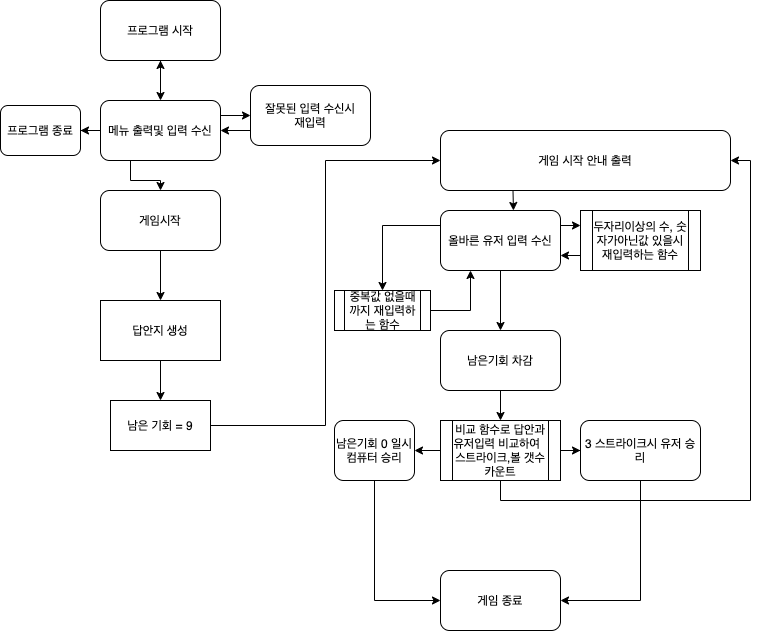

The diagram above was exported from draw.io. Its source (the exported page's mxGraphModel, read from the mxfile embedded in the PNG):
<mxGraphModel dx="926" dy="484" grid="1" gridSize="10" guides="1" tooltips="1" connect="1" arrows="1" fold="1" page="1" pageScale="1" pageWidth="827" pageHeight="1169" math="0" shadow="0">
  <root>
    <mxCell id="WIyWlLk6GJQsqaUBKTNV-0" />
    <mxCell id="WIyWlLk6GJQsqaUBKTNV-1" parent="WIyWlLk6GJQsqaUBKTNV-0" />
    <mxCell id="2zznbHk4-5MlHU350z_y-4" value="" style="edgeStyle=orthogonalEdgeStyle;rounded=0;orthogonalLoop=1;jettySize=auto;html=1;" parent="WIyWlLk6GJQsqaUBKTNV-1" source="2zznbHk4-5MlHU350z_y-2" edge="1">
      <mxGeometry relative="1" as="geometry">
        <mxPoint x="180" y="150" as="targetPoint" />
      </mxGeometry>
    </mxCell>
    <mxCell id="2zznbHk4-5MlHU350z_y-2" value="프로그램 시작" style="rounded=1;whiteSpace=wrap;html=1;" parent="WIyWlLk6GJQsqaUBKTNV-1" vertex="1">
      <mxGeometry x="120" y="50" width="120" height="60" as="geometry" />
    </mxCell>
    <mxCell id="2zznbHk4-5MlHU350z_y-6" value="" style="edgeStyle=orthogonalEdgeStyle;rounded=0;orthogonalLoop=1;jettySize=auto;html=1;" parent="WIyWlLk6GJQsqaUBKTNV-1" target="2zznbHk4-5MlHU350z_y-2" edge="1">
      <mxGeometry relative="1" as="geometry">
        <mxPoint x="180" y="140" as="sourcePoint" />
      </mxGeometry>
    </mxCell>
    <mxCell id="2zznbHk4-5MlHU350z_y-18" style="edgeStyle=orthogonalEdgeStyle;rounded=0;orthogonalLoop=1;jettySize=auto;html=1;exitX=1;exitY=0.25;exitDx=0;exitDy=0;" parent="WIyWlLk6GJQsqaUBKTNV-1" source="2zznbHk4-5MlHU350z_y-12" target="2zznbHk4-5MlHU350z_y-19" edge="1">
      <mxGeometry relative="1" as="geometry">
        <mxPoint x="260" y="165" as="targetPoint" />
      </mxGeometry>
    </mxCell>
    <mxCell id="2zznbHk4-5MlHU350z_y-21" style="edgeStyle=orthogonalEdgeStyle;rounded=0;orthogonalLoop=1;jettySize=auto;html=1;exitX=0.25;exitY=1;exitDx=0;exitDy=0;" parent="WIyWlLk6GJQsqaUBKTNV-1" source="2zznbHk4-5MlHU350z_y-12" target="2zznbHk4-5MlHU350z_y-22" edge="1">
      <mxGeometry relative="1" as="geometry">
        <mxPoint x="180" y="230" as="targetPoint" />
      </mxGeometry>
    </mxCell>
    <mxCell id="2zznbHk4-5MlHU350z_y-26" style="edgeStyle=orthogonalEdgeStyle;rounded=0;orthogonalLoop=1;jettySize=auto;html=1;exitX=0;exitY=0.5;exitDx=0;exitDy=0;" parent="WIyWlLk6GJQsqaUBKTNV-1" source="2zznbHk4-5MlHU350z_y-12" target="2zznbHk4-5MlHU350z_y-27" edge="1">
      <mxGeometry relative="1" as="geometry">
        <mxPoint x="100" y="180" as="targetPoint" />
      </mxGeometry>
    </mxCell>
    <mxCell id="2zznbHk4-5MlHU350z_y-12" value="메뉴 출력및 입력 수신" style="rounded=1;whiteSpace=wrap;html=1;" parent="WIyWlLk6GJQsqaUBKTNV-1" vertex="1">
      <mxGeometry x="120" y="150" width="120" height="60" as="geometry" />
    </mxCell>
    <mxCell id="2zznbHk4-5MlHU350z_y-20" style="edgeStyle=orthogonalEdgeStyle;rounded=0;orthogonalLoop=1;jettySize=auto;html=1;exitX=0;exitY=0.75;exitDx=0;exitDy=0;entryX=1;entryY=0.5;entryDx=0;entryDy=0;" parent="WIyWlLk6GJQsqaUBKTNV-1" source="2zznbHk4-5MlHU350z_y-19" target="2zznbHk4-5MlHU350z_y-12" edge="1">
      <mxGeometry relative="1" as="geometry" />
    </mxCell>
    <mxCell id="2zznbHk4-5MlHU350z_y-19" value="잘못된 입력 수신시&lt;br&gt;재입력" style="rounded=1;whiteSpace=wrap;html=1;" parent="WIyWlLk6GJQsqaUBKTNV-1" vertex="1">
      <mxGeometry x="270" y="135" width="120" height="60" as="geometry" />
    </mxCell>
    <mxCell id="2zznbHk4-5MlHU350z_y-24" value="" style="edgeStyle=orthogonalEdgeStyle;rounded=0;orthogonalLoop=1;jettySize=auto;html=1;" parent="WIyWlLk6GJQsqaUBKTNV-1" source="2zznbHk4-5MlHU350z_y-22" edge="1">
      <mxGeometry relative="1" as="geometry">
        <mxPoint x="180" y="350" as="targetPoint" />
      </mxGeometry>
    </mxCell>
    <mxCell id="2zznbHk4-5MlHU350z_y-22" value="게임시작" style="rounded=1;whiteSpace=wrap;html=1;" parent="WIyWlLk6GJQsqaUBKTNV-1" vertex="1">
      <mxGeometry x="120" y="240" width="120" height="60" as="geometry" />
    </mxCell>
    <mxCell id="2zznbHk4-5MlHU350z_y-29" style="edgeStyle=orthogonalEdgeStyle;rounded=0;orthogonalLoop=1;jettySize=auto;html=1;exitX=0.5;exitY=1;exitDx=0;exitDy=0;entryX=0.5;entryY=0;entryDx=0;entryDy=0;" parent="WIyWlLk6GJQsqaUBKTNV-1" target="2zznbHk4-5MlHU350z_y-28" edge="1">
      <mxGeometry relative="1" as="geometry">
        <mxPoint x="180" y="410" as="sourcePoint" />
      </mxGeometry>
    </mxCell>
    <mxCell id="2zznbHk4-5MlHU350z_y-27" value="프로그램 종료" style="rounded=1;whiteSpace=wrap;html=1;" parent="WIyWlLk6GJQsqaUBKTNV-1" vertex="1">
      <mxGeometry x="20" y="155" width="80" height="50" as="geometry" />
    </mxCell>
    <mxCell id="2zznbHk4-5MlHU350z_y-36" style="edgeStyle=orthogonalEdgeStyle;rounded=0;orthogonalLoop=1;jettySize=auto;html=1;exitX=1;exitY=0.5;exitDx=0;exitDy=0;entryX=0;entryY=0.5;entryDx=0;entryDy=0;" parent="WIyWlLk6GJQsqaUBKTNV-1" source="2zznbHk4-5MlHU350z_y-28" target="2zznbHk4-5MlHU350z_y-35" edge="1">
      <mxGeometry relative="1" as="geometry" />
    </mxCell>
    <mxCell id="2zznbHk4-5MlHU350z_y-28" value="남은 기회 = 9" style="rounded=0;whiteSpace=wrap;html=1;" parent="WIyWlLk6GJQsqaUBKTNV-1" vertex="1">
      <mxGeometry x="130" y="450" width="100" height="50" as="geometry" />
    </mxCell>
    <mxCell id="2zznbHk4-5MlHU350z_y-30" value="답안지 생성" style="rounded=0;whiteSpace=wrap;html=1;" parent="WIyWlLk6GJQsqaUBKTNV-1" vertex="1">
      <mxGeometry x="120" y="350" width="120" height="60" as="geometry" />
    </mxCell>
    <mxCell id="2zznbHk4-5MlHU350z_y-39" style="edgeStyle=orthogonalEdgeStyle;rounded=0;orthogonalLoop=1;jettySize=auto;html=1;exitX=0;exitY=0.75;exitDx=0;exitDy=0;entryX=1;entryY=0.75;entryDx=0;entryDy=0;" parent="WIyWlLk6GJQsqaUBKTNV-1" source="2zznbHk4-5MlHU350z_y-32" target="2zznbHk4-5MlHU350z_y-38" edge="1">
      <mxGeometry relative="1" as="geometry" />
    </mxCell>
    <mxCell id="2zznbHk4-5MlHU350z_y-32" value="두자리이상의 수, 숫자가아닌값 있을시 재입력하는 함수" style="shape=process;whiteSpace=wrap;html=1;backgroundOutline=1;" parent="WIyWlLk6GJQsqaUBKTNV-1" vertex="1">
      <mxGeometry x="600" y="260" width="120" height="60" as="geometry" />
    </mxCell>
    <mxCell id="2zznbHk4-5MlHU350z_y-63" style="edgeStyle=orthogonalEdgeStyle;rounded=0;orthogonalLoop=1;jettySize=auto;html=1;exitX=0.25;exitY=1;exitDx=0;exitDy=0;entryX=0.608;entryY=0;entryDx=0;entryDy=0;entryPerimeter=0;" parent="WIyWlLk6GJQsqaUBKTNV-1" source="2zznbHk4-5MlHU350z_y-35" target="2zznbHk4-5MlHU350z_y-38" edge="1">
      <mxGeometry relative="1" as="geometry" />
    </mxCell>
    <mxCell id="2zznbHk4-5MlHU350z_y-35" value="게임 시작 안내 출력" style="rounded=1;whiteSpace=wrap;html=1;" parent="WIyWlLk6GJQsqaUBKTNV-1" vertex="1">
      <mxGeometry x="460" y="180" width="290" height="60" as="geometry" />
    </mxCell>
    <mxCell id="2zznbHk4-5MlHU350z_y-40" style="edgeStyle=orthogonalEdgeStyle;rounded=0;orthogonalLoop=1;jettySize=auto;html=1;exitX=1;exitY=0.25;exitDx=0;exitDy=0;entryX=0;entryY=0.25;entryDx=0;entryDy=0;" parent="WIyWlLk6GJQsqaUBKTNV-1" source="2zznbHk4-5MlHU350z_y-38" target="2zznbHk4-5MlHU350z_y-32" edge="1">
      <mxGeometry relative="1" as="geometry" />
    </mxCell>
    <mxCell id="2zznbHk4-5MlHU350z_y-44" style="edgeStyle=orthogonalEdgeStyle;rounded=0;orthogonalLoop=1;jettySize=auto;html=1;exitX=0;exitY=0.25;exitDx=0;exitDy=0;" parent="WIyWlLk6GJQsqaUBKTNV-1" source="2zznbHk4-5MlHU350z_y-38" target="2zznbHk4-5MlHU350z_y-45" edge="1">
      <mxGeometry relative="1" as="geometry">
        <mxPoint x="430" y="275" as="targetPoint" />
      </mxGeometry>
    </mxCell>
    <mxCell id="2zznbHk4-5MlHU350z_y-47" style="edgeStyle=orthogonalEdgeStyle;rounded=0;orthogonalLoop=1;jettySize=auto;html=1;exitX=0.5;exitY=1;exitDx=0;exitDy=0;" parent="WIyWlLk6GJQsqaUBKTNV-1" source="2zznbHk4-5MlHU350z_y-38" target="2zznbHk4-5MlHU350z_y-48" edge="1">
      <mxGeometry relative="1" as="geometry">
        <mxPoint x="520" y="390" as="targetPoint" />
      </mxGeometry>
    </mxCell>
    <mxCell id="2zznbHk4-5MlHU350z_y-38" value="올바른 유저 입력 수신" style="rounded=1;whiteSpace=wrap;html=1;" parent="WIyWlLk6GJQsqaUBKTNV-1" vertex="1">
      <mxGeometry x="460" y="260" width="120" height="60" as="geometry" />
    </mxCell>
    <mxCell id="2zznbHk4-5MlHU350z_y-46" style="edgeStyle=orthogonalEdgeStyle;rounded=0;orthogonalLoop=1;jettySize=auto;html=1;exitX=1;exitY=0.5;exitDx=0;exitDy=0;entryX=0.25;entryY=1;entryDx=0;entryDy=0;" parent="WIyWlLk6GJQsqaUBKTNV-1" source="2zznbHk4-5MlHU350z_y-45" target="2zznbHk4-5MlHU350z_y-38" edge="1">
      <mxGeometry relative="1" as="geometry" />
    </mxCell>
    <mxCell id="2zznbHk4-5MlHU350z_y-45" value="중복값 없을때까지 재입력하는 함수" style="shape=process;whiteSpace=wrap;html=1;backgroundOutline=1;" parent="WIyWlLk6GJQsqaUBKTNV-1" vertex="1">
      <mxGeometry x="354" y="340" width="96" height="40" as="geometry" />
    </mxCell>
    <mxCell id="2zznbHk4-5MlHU350z_y-49" style="edgeStyle=orthogonalEdgeStyle;rounded=0;orthogonalLoop=1;jettySize=auto;html=1;exitX=0.5;exitY=1;exitDx=0;exitDy=0;" parent="WIyWlLk6GJQsqaUBKTNV-1" source="2zznbHk4-5MlHU350z_y-48" edge="1">
      <mxGeometry relative="1" as="geometry">
        <mxPoint x="520" y="470" as="targetPoint" />
      </mxGeometry>
    </mxCell>
    <mxCell id="2zznbHk4-5MlHU350z_y-48" value="남은기회 차감" style="rounded=1;whiteSpace=wrap;html=1;" parent="WIyWlLk6GJQsqaUBKTNV-1" vertex="1">
      <mxGeometry x="460" y="380" width="120" height="60" as="geometry" />
    </mxCell>
    <mxCell id="2zznbHk4-5MlHU350z_y-52" style="edgeStyle=orthogonalEdgeStyle;rounded=0;orthogonalLoop=1;jettySize=auto;html=1;exitX=1;exitY=0.5;exitDx=0;exitDy=0;" parent="WIyWlLk6GJQsqaUBKTNV-1" source="2zznbHk4-5MlHU350z_y-51" target="2zznbHk4-5MlHU350z_y-53" edge="1">
      <mxGeometry relative="1" as="geometry">
        <mxPoint x="620" y="500" as="targetPoint" />
      </mxGeometry>
    </mxCell>
    <mxCell id="2zznbHk4-5MlHU350z_y-55" style="edgeStyle=orthogonalEdgeStyle;rounded=0;orthogonalLoop=1;jettySize=auto;html=1;exitX=0;exitY=0.5;exitDx=0;exitDy=0;" parent="WIyWlLk6GJQsqaUBKTNV-1" source="2zznbHk4-5MlHU350z_y-51" target="2zznbHk4-5MlHU350z_y-56" edge="1">
      <mxGeometry relative="1" as="geometry">
        <mxPoint x="430" y="500" as="targetPoint" />
      </mxGeometry>
    </mxCell>
    <mxCell id="2zznbHk4-5MlHU350z_y-58" style="edgeStyle=orthogonalEdgeStyle;rounded=0;orthogonalLoop=1;jettySize=auto;html=1;exitX=0.5;exitY=1;exitDx=0;exitDy=0;entryX=1;entryY=0.5;entryDx=0;entryDy=0;" parent="WIyWlLk6GJQsqaUBKTNV-1" source="2zznbHk4-5MlHU350z_y-51" target="2zznbHk4-5MlHU350z_y-35" edge="1">
      <mxGeometry relative="1" as="geometry" />
    </mxCell>
    <mxCell id="2zznbHk4-5MlHU350z_y-51" value="비교 함수로 답안과 유저입력 비교하여 &amp;nbsp;&lt;br&gt;스트라이크,볼 갯수 카운트" style="shape=process;whiteSpace=wrap;html=1;backgroundOutline=1;" parent="WIyWlLk6GJQsqaUBKTNV-1" vertex="1">
      <mxGeometry x="460" y="470" width="120" height="60" as="geometry" />
    </mxCell>
    <mxCell id="2zznbHk4-5MlHU350z_y-61" style="edgeStyle=orthogonalEdgeStyle;rounded=0;orthogonalLoop=1;jettySize=auto;html=1;exitX=0.5;exitY=1;exitDx=0;exitDy=0;entryX=1;entryY=0.5;entryDx=0;entryDy=0;" parent="WIyWlLk6GJQsqaUBKTNV-1" source="2zznbHk4-5MlHU350z_y-53" target="2zznbHk4-5MlHU350z_y-60" edge="1">
      <mxGeometry relative="1" as="geometry" />
    </mxCell>
    <mxCell id="2zznbHk4-5MlHU350z_y-53" value="3 스트라이크시 유저 승리" style="rounded=1;whiteSpace=wrap;html=1;" parent="WIyWlLk6GJQsqaUBKTNV-1" vertex="1">
      <mxGeometry x="600" y="470" width="120" height="60" as="geometry" />
    </mxCell>
    <mxCell id="2zznbHk4-5MlHU350z_y-62" style="edgeStyle=orthogonalEdgeStyle;rounded=0;orthogonalLoop=1;jettySize=auto;html=1;exitX=0.5;exitY=1;exitDx=0;exitDy=0;entryX=0;entryY=0.5;entryDx=0;entryDy=0;" parent="WIyWlLk6GJQsqaUBKTNV-1" source="2zznbHk4-5MlHU350z_y-56" target="2zznbHk4-5MlHU350z_y-60" edge="1">
      <mxGeometry relative="1" as="geometry" />
    </mxCell>
    <mxCell id="2zznbHk4-5MlHU350z_y-56" value="남은기회 0 일시&lt;br&gt;컴퓨터 승리" style="rounded=1;whiteSpace=wrap;html=1;" parent="WIyWlLk6GJQsqaUBKTNV-1" vertex="1">
      <mxGeometry x="354" y="470" width="80" height="60" as="geometry" />
    </mxCell>
    <mxCell id="2zznbHk4-5MlHU350z_y-60" value="게임 종료" style="rounded=1;whiteSpace=wrap;html=1;" parent="WIyWlLk6GJQsqaUBKTNV-1" vertex="1">
      <mxGeometry x="460" y="620" width="120" height="60" as="geometry" />
    </mxCell>
  </root>
</mxGraphModel>